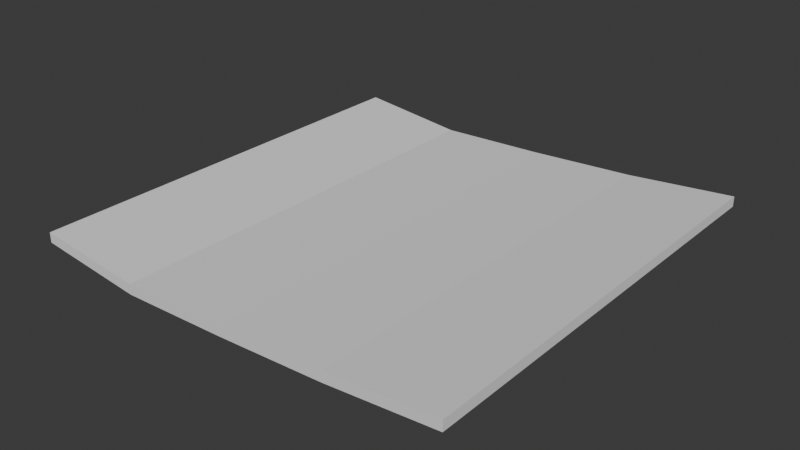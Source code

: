 # Source: stickynote.blend  (saved by Blender 4.1.24; exported with 4.5.12 LTS)
import bpy
from mathutils import Matrix  # noqa: F401  (used for matrix-valued properties, if any)

bpy.ops.wm.read_factory_settings(use_empty=True)
scene = bpy.context.scene
scene.name = 'Scene'

# ---- collections
col_collection = bpy.data.collections.new('Collection'); scene.collection.children.link(col_collection)

# ---- world
world_world = bpy.data.worlds.new('World'); scene.world = world_world
world_world.use_nodes = True; world_world.node_tree.nodes.clear()
_N = world_world.node_tree.nodes; _L = world_world.node_tree.links
n0 = _N.new('ShaderNodeOutputWorld'); n0.name = 'World Output'; n0.location = (300, 300)
n1 = _N.new('ShaderNodeBackground'); n1.name = 'Background'; n1.location = (10, 300)
n1.inputs[0].default_value = (0.05088, 0.05088, 0.05088, 1.0)
_L.new(n1.outputs[0], n0.inputs[0])
n0.is_active_output = True
world_world.color = (0.05088, 0.05088, 0.05088)
world_world.use_sun_shadow = False
world_world.sun_shadow_jitter_overblur = 0.0

# ---- meshes
me_cube_001 = bpy.data.meshes.new('Cube.001')
me_cube_001.from_pydata([(-1.0, -1.0, 1.365), (-1.0, -1.0, 3.365), (-1.0, 1.0, 1.365), (-1.0, 1.0, 3.365), (1.0, -1.0, 2.941), (1.0, -1.0, 4.941), (1.0, 1.0, 2.941), (1.0, 1.0, 4.941), (-1.0, 0.0, 1.365), (-1.0, 0.0, 3.365), (1.0, 0.0, 2.941), (1.0, 0.0, 4.941), (0.0, 1.0, -0.2118), (0.0, 1.0, 1.788), (0.0, -1.0, -0.2118), (0.0, -1.0, 1.788), (0.0, 0.0, 1.788), (0.0, 0.0, -0.2118), (-0.5, 1.0, -1.0), (-0.5, -1.0, 1.0), (-0.5, 0.0, -1.0), (-0.5, 1.0, 1.0), (-0.5, -1.0, -1.0), (-0.5, 0.0, 1.0), (0.5, 1.0, 2.971), (0.5, -1.0, 0.9705), (0.5, 0.0, 2.971), (0.5, 1.0, 0.9705), (0.5, -1.0, 2.971), (0.5, 0.0, 0.9705)], [], [(8, 9, 3, 2), (27, 24, 7, 6), (10, 11, 5, 4), (22, 19, 1, 0), (29, 10, 4, 25), (23, 9, 1, 19), (21, 3, 9, 23), (27, 6, 10, 29), (6, 7, 11, 10), (0, 1, 9, 8), (18, 12, 17, 20), (24, 13, 16, 26), (26, 16, 15, 28), (20, 17, 14, 22), (25, 28, 15, 14), (18, 21, 13, 12), (2, 3, 21, 18), (8, 20, 22, 0), (2, 18, 20, 8), (13, 21, 23, 16), (16, 23, 19, 15), (14, 15, 19, 22), (4, 5, 28, 25), (11, 26, 28, 5), (7, 24, 26, 11), (12, 27, 29, 17), (17, 29, 25, 14), (12, 13, 24, 27)])
_uv = me_cube_001.uv_layers.new(name='UVMap')
_uv.uv.foreach_set('vector', [0.375, 0.125, 0.625, 0.125, 0.625, 0.25, 0.375, 0.25, 0.375, 0.4375, 0.625, 0.4375, 0.625, 0.5, 0.375, 0.5, 0.375, 0.625, 0.625, 0.625, 0.625, 0.75, 0.375, 0.75, 0.375, 0.9375, 0.625, 0.9375, 0.625, 1.0, 0.375, 1.0, 0.3125, 0.625, 0.375, 0.625, 0.375, 0.75, 0.3125, 0.75, 0.8125, 0.625, 0.875, 0.625, 0.875, 0.75, 0.8125, 0.75, 0.8125, 0.5, 0.875, 0.5, 0.875, 0.625, 0.8125, 0.625, 0.3125, 0.5, 0.375, 0.5, 0.375, 0.625, 0.3125, 0.625, 0.375, 0.5, 0.625, 0.5, 0.625, 0.625, 0.375, 0.625, 0.375, 0.0, 0.625, 0.0, 0.625, 0.125, 0.375, 0.125, 0.1875, 0.5, 0.25, 0.5, 0.25, 0.625, 0.1875, 0.625, 0.6875, 0.5, 0.75, 0.5, 0.75, 0.625, 0.6875, 0.625, 0.6875, 0.625, 0.75, 0.625, 0.75, 0.75, 0.6875, 0.75, 0.1875, 0.625, 0.25, 0.625, 0.25, 0.75, 0.1875, 0.75, 0.375, 0.8125, 0.625, 0.8125, 0.625, 0.875, 0.375, 0.875, 0.375, 0.3125, 0.625, 0.3125, 0.625, 0.375, 0.375, 0.375, 0.375, 0.25, 0.625, 0.25, 0.625, 0.3125, 0.375, 0.3125, 0.125, 0.625, 0.1875, 0.625, 0.1875, 0.75, 0.125, 0.75, 0.125, 0.5, 0.1875, 0.5, 0.1875, 0.625, 0.125, 0.625, 0.75, 0.5, 0.8125, 0.5, 0.8125, 0.625, 0.75, 0.625, 0.75, 0.625, 0.8125, 0.625, 0.8125, 0.75, 0.75, 0.75, 0.375, 0.875, 0.625, 0.875, 0.625, 0.9375, 0.375, 0.9375, 0.375, 0.75, 0.625, 0.75, 0.625, 0.8125, 0.375, 0.8125, 0.625, 0.625, 0.6875, 0.625, 0.6875, 0.75, 0.625, 0.75, 0.625, 0.5, 0.6875, 0.5, 0.6875, 0.625, 0.625, 0.625, 0.25, 0.5, 0.3125, 0.5, 0.3125, 0.625, 0.25, 0.625, 0.25, 0.625, 0.3125, 0.625, 0.3125, 0.75, 0.25, 0.75, 0.375, 0.375, 0.625, 0.375, 0.625, 0.4375, 0.375, 0.4375])
me_cube_001.update()

# ---- objects
ob_cube = bpy.data.objects.new('Cube', me_cube_001)

# ---- transforms, parenting, visibility, modifiers, constraints
ob_cube.location = (0.0, 0.0, 0.0)
ob_cube.scale = (1.0, 1.0, 0.02313)

# ---- collection membership
col_collection.objects.link(ob_cube)

# ---- scene / render settings (as saved in the file)
scene.frame_start = 1; scene.frame_end = 250; scene.frame_set(1)
scene.render.engine = 'BLENDER_EEVEE_NEXT'
scene.cycles.sampling_pattern = 'TABULATED_SOBOL'
scene.eevee.ray_tracing_options.trace_max_roughness = 0.0
bpy.context.view_layer.update()

# ---- added for rendering (the .blend has no active camera and no usable light): camera, sun
cam_auto = bpy.data.cameras.new('AutoCamera')
cam_auto.lens = 50.0
cam_auto.sensor_width = 36.0
cam_auto.clip_end = 1000.0
ob_auto_camera = bpy.data.objects.new('AutoCamera', cam_auto)
scene.collection.objects.link(ob_auto_camera)
ob_auto_camera.location = (2.62002, -3.14402, 2.14159)
ob_auto_camera.rotation_euler = (1.09748, -7.21219e-08, 0.694738)
scene.camera = ob_auto_camera
light_auto_sun = bpy.data.lights.new('AutoSun', 'SUN')
light_auto_sun.energy = 3.0
light_auto_sun.angle = 0.0523599
ob_auto_sun = bpy.data.objects.new('AutoSun', light_auto_sun)
scene.collection.objects.link(ob_auto_sun)
ob_auto_sun.rotation_euler = (0.872665, 0.174533, 0.523599)
bpy.context.view_layer.update()
